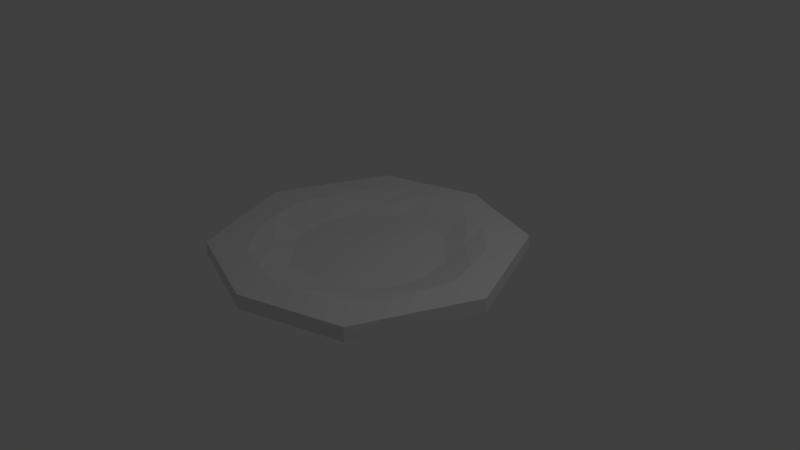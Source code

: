 # Source: plate.blend  (saved by Blender 2.78.0; exported with 4.5.12 LTS)
import bpy
from mathutils import Matrix  # noqa: F401  (used for matrix-valued properties, if any)

bpy.ops.wm.read_factory_settings(use_empty=True)
scene = bpy.context.scene
scene.name = 'Scene'

# ---- collections
col_collection_1 = bpy.data.collections.new('Collection 1'); scene.collection.children.link(col_collection_1)

# ---- materials (node trees are filled in below, after node groups)
mat_material = bpy.data.materials.new('Material')
mat_material.alpha_threshold = 0.0
mat_material.use_transparent_shadow = False
mat_material.roughness = 0.5
mat_material.line_color = (0.0, 0.0, 0.0, 1.0)

# ---- material node trees

# ---- world
world_world = bpy.data.worlds.new('World'); scene.world = world_world
world_world.color = (0.05088, 0.05088, 0.05088)
world_world.use_sun_shadow = False
world_world.sun_shadow_jitter_overblur = 0.0
world_world.cycles.sampling_method = 'MANUAL'

# ---- cameras
cam_camera = bpy.data.cameras.new('Camera')
cam_camera.clip_end = 100.0
cam_camera.lens = 35.0
cam_camera.sensor_width = 32.0
cam_camera.sensor_height = 18.0
cam_camera.ortho_scale = 7.314
cam_camera.dof.focus_distance = 0.0
cam_camera.dof.aperture_fstop = 128.0

# ---- lights
light_lamp = bpy.data.lights.new('Lamp', 'POINT')
light_lamp.transmission_factor = 0.0
light_lamp.cutoff_distance = 30.0
light_lamp.energy = 100.0
light_lamp.shadow_buffer_clip_start = 1.001
light_lamp.shadow_soft_size = 0.1
light_lamp.shadow_maximum_resolution = 0.006
light_lamp.use_absolute_resolution = True

# ---- meshes
me_cube = bpy.data.meshes.new('Cube')
me_cube.from_pydata([(1.35, -1.555, 0.02637), (1.35, -1.555, 0.2174), (1.35, -1.555, 0.1098), (1.675, -0.7777, 0.2174), (0.6749, -1.778, 0.2174), (0.8374, -0.8888, 0.1427), (1.512, -1.167, 0.2174), (0.3374, -1.889, 0.2174), (1.837, -0.3888, 0.2174), (1.012, -1.667, 0.2174), (0.7562, -1.333, 0.2174), (0.9187, -0.4444, 0.0687), (1.256, -0.8333, 0.2174), (0.4187, -0.9444, 0.0687), (1.378, -0.4166, 0.2174), (1.134, -1.25, 0.2174), (0.3781, -1.417, 0.2174), (1.675, -0.7777, 0.02637), (0.6749, -1.778, 0.02637), (0.8374, -0.8888, -0.09381), (-1.35, -1.555, 0.02637), (-1.35, -1.555, 0.2174), (0.0, -2.0, 0.02637), (-1.35, -1.555, 0.1098), (0.0, -2.0, 0.2174), (0.0, -2.0, 0.1098), (-1.675, -0.7777, 0.2174), (-0.6749, -1.778, 0.2174), (0.0, -1.0, 0.0687), (-0.8374, -0.8888, 0.1427), (-1.512, -1.167, 0.2174), (-0.3374, -1.889, 0.2174), (0.0, -1.5, 0.2174), (-1.837, -0.3888, 0.2174), (-1.012, -1.667, 0.2174), (-0.7562, -1.333, 0.2174), (-0.9187, -0.4444, 0.0687), (-1.256, -0.8333, 0.2174), (-0.4187, -0.9444, 0.0687), (-1.378, -0.4166, 0.2174), (-1.134, -1.25, 0.2174), (-0.3781, -1.417, 0.2174), (-1.675, -0.7777, 0.02637), (-0.6749, -1.778, 0.02637), (0.0, -1.0, -0.09381), (-0.8374, -0.8888, -0.09381), (1.35, 1.555, 0.02637), (1.35, 1.555, 0.2174), (2.0, 0.0, 0.02637), (1.35, 1.555, 0.1098), (2.0, 0.0, 0.2174), (2.0, 0.0, 0.1098), (1.675, 0.7777, 0.2174), (0.6749, 1.778, 0.2174), (1.0, 0.0, 0.0687), (0.8374, 0.8888, 0.1427), (1.512, 1.167, 0.2174), (0.3374, 1.889, 0.2174), (1.5, 0.0, 0.2174), (1.837, 0.3888, 0.2174), (1.012, 1.667, 0.2174), (0.7562, 1.333, 0.2174), (0.9187, 0.4444, 0.0687), (1.256, 0.8333, 0.2174), (0.4187, 0.9444, 0.0687), (1.378, 0.4166, 0.2174), (1.134, 1.25, 0.2174), (0.3781, 1.417, 0.2174), (1.675, 0.7777, 0.02637), (0.6749, 1.778, 0.02637), (1.0, 0.0, -0.09381), (0.8374, 0.8888, -0.09381), (-1.35, 1.555, 0.02637), (-1.35, 1.555, 0.2174), (-2.0, 0.0, 0.02637), (0.0, 2.0, 0.02637), (-1.35, 1.555, 0.1098), (-2.0, 0.0, 0.2174), (0.0, 2.0, 0.2174), (0.0, 2.0, 0.1098), (-2.0, 0.0, 0.1098), (0.0, 0.0, 0.0687), (0.0, 0.0, -0.09381), (-1.675, 0.7777, 0.2174), (-0.6749, 1.778, 0.2174), (0.0, 1.0, 0.0687), (-1.0, 0.0, 0.0687), (-0.8374, 0.8888, 0.1427), (-1.512, 1.167, 0.2174), (-0.3374, 1.889, 0.2174), (0.0, 1.5, 0.2174), (-1.5, 0.0, 0.2174), (-1.837, 0.3888, 0.2174), (-1.012, 1.667, 0.2174), (-0.7562, 1.333, 0.2174), (-0.9187, 0.4444, 0.0687), (-1.256, 0.8333, 0.2174), (-0.4187, 0.9444, 0.0687), (-1.378, 0.4166, 0.2174), (-1.134, 1.25, 0.2174), (-0.3781, 1.417, 0.2174), (-1.675, 0.7777, 0.02637), (-0.6749, 1.778, 0.02637), (-1.0, 0.0, -0.09381), (0.0, 1.0, -0.09381), (-0.8374, 0.8888, -0.09381)], [], [(51, 50, 8, 3, 6, 1, 2), (0, 2, 25, 22, 18), (2, 1, 9, 4, 7, 24, 25), (48, 51, 2, 0, 17), (16, 32, 24, 7), (19, 18, 22, 44), (15, 10, 4, 9), (14, 11, 5, 12), (11, 13, 5), (54, 81, 28, 13, 11), (8, 14, 12, 3), (50, 58, 14, 8), (58, 54, 11, 14), (6, 15, 9, 1), (3, 12, 15, 6), (12, 5, 10, 15), (10, 16, 7, 4), (5, 13, 16, 10), (13, 28, 32, 16), (70, 19, 44, 82), (48, 17, 19, 70), (17, 0, 18, 19), (80, 23, 21, 30, 26, 33, 77), (20, 43, 22, 25, 23), (23, 25, 24, 31, 27, 34, 21), (74, 42, 20, 23, 80), (41, 31, 24, 32), (45, 44, 22, 43), (40, 34, 27, 35), (39, 37, 29, 36), (36, 29, 38), (86, 36, 38, 28, 81), (33, 26, 37, 39), (77, 33, 39, 91), (91, 39, 36, 86), (30, 21, 34, 40), (26, 30, 40, 37), (37, 40, 35, 29), (35, 27, 31, 41), (29, 35, 41, 38), (38, 41, 32, 28), (103, 82, 44, 45), (74, 103, 45, 42), (42, 45, 43, 20), (51, 49, 47, 56, 52, 59, 50), (46, 69, 75, 79, 49), (49, 79, 78, 57, 53, 60, 47), (48, 68, 46, 49, 51), (67, 57, 78, 90), (71, 104, 75, 69), (66, 60, 53, 61), (65, 63, 55, 62), (62, 55, 64), (54, 62, 64, 85, 81), (59, 52, 63, 65), (50, 59, 65, 58), (58, 65, 62, 54), (56, 47, 60, 66), (52, 56, 66, 63), (63, 66, 61, 55), (61, 53, 57, 67), (55, 61, 67, 64), (64, 67, 90, 85), (70, 82, 104, 71), (48, 70, 71, 68), (68, 71, 69, 46), (80, 77, 92, 83, 88, 73, 76), (72, 76, 79, 75, 102), (76, 73, 93, 84, 89, 78, 79), (74, 80, 76, 72, 101), (100, 90, 78, 89), (105, 102, 75, 104), (99, 94, 84, 93), (98, 95, 87, 96), (95, 97, 87), (86, 81, 85, 97, 95), (92, 98, 96, 83), (77, 91, 98, 92), (91, 86, 95, 98), (88, 99, 93, 73), (83, 96, 99, 88), (96, 87, 94, 99), (94, 100, 89, 84), (87, 97, 100, 94), (97, 85, 90, 100), (103, 105, 104, 82), (74, 101, 105, 103), (101, 72, 102, 105)])
me_cube.materials.append(mat_material)
me_cube.use_remesh_preserve_volume = False
me_cube.use_remesh_preserve_attributes = False
me_cube.use_mirror_vertex_groups = False
me_cube.update()

# ---- objects
ob_cube = bpy.data.objects.new('Cube', me_cube)
ob_lamp = bpy.data.objects.new('Lamp', light_lamp)
ob_camera = bpy.data.objects.new('Camera', cam_camera)

# ---- transforms, parenting, visibility, modifiers, constraints
ob_cube.location = (0.0, 0.0, 0.0)
ob_cube.lock_rotations_4d = False
ob_cube.empty_display_type = 'ARROWS'
ob_cube.lineart.crease_threshold = 0.0
ob_lamp.location = (4.076, 1.005, 5.904)
ob_lamp.rotation_euler = (0.6503, 0.05522, 1.866)
ob_lamp.lock_rotations_4d = False
ob_lamp.empty_display_type = 'ARROWS'
ob_lamp.color = (0.0, 0.0, 0.0, 0.0)
ob_lamp.lineart.crease_threshold = 0.0
ob_camera.location = (7.481, -6.508, 5.344)
ob_camera.rotation_euler = (1.109, 0.0, 0.8149)
ob_camera.lock_rotations_4d = False
ob_camera.empty_display_type = 'ARROWS'
ob_camera.color = (0.0, 0.0, 0.0, 0.0)
ob_camera.display_type = 'WIRE'
ob_camera.lineart.crease_threshold = 0.0

# ---- collection membership
col_collection_1.objects.link(ob_cube)
col_collection_1.objects.link(ob_lamp)
col_collection_1.objects.link(ob_camera)

# ---- scene / render settings (as saved in the file)
scene.camera = ob_camera
scene.frame_start = 1; scene.frame_end = 250; scene.frame_set(1)
scene.render.engine = 'BLENDER_EEVEE_NEXT'
scene.render.resolution_percentage = 50
scene.render.dither_intensity = 0.0
scene.cycles.use_denoising = False
scene.cycles.samples = 128
scene.cycles.sampling_pattern = 'TABULATED_SOBOL'
scene.cycles.light_sampling_threshold = 0.0
scene.cycles.use_adaptive_sampling = False
scene.cycles.use_light_tree = False
scene.cycles.blur_glossy = 0.0
scene.cycles.sample_clamp_indirect = 0.0
scene.view_settings.view_transform = 'Standard'
bpy.context.view_layer.update()
